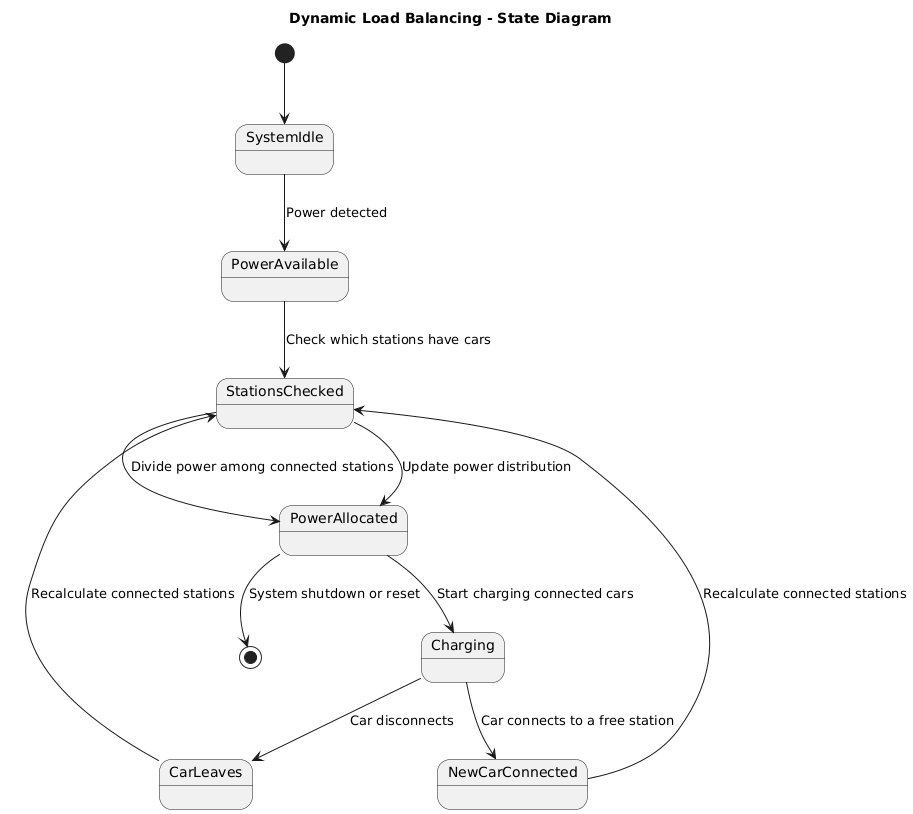

The diagram above was rendered by PlantUML. Its source (embedded in the PNG):
@startuml
title Dynamic Load Balancing - State Diagram

[*] --> SystemIdle

SystemIdle --> PowerAvailable : Power detected
PowerAvailable --> StationsChecked : Check which stations have cars
StationsChecked --> PowerAllocated : Divide power among connected stations

PowerAllocated --> Charging : Start charging connected cars
Charging --> CarLeaves : Car disconnects
CarLeaves --> StationsChecked : Recalculate connected stations

Charging --> NewCarConnected : Car connects to a free station
NewCarConnected --> StationsChecked : Recalculate connected stations

StationsChecked --> PowerAllocated : Update power distribution

PowerAllocated --> [*] : System shutdown or reset
@enduml